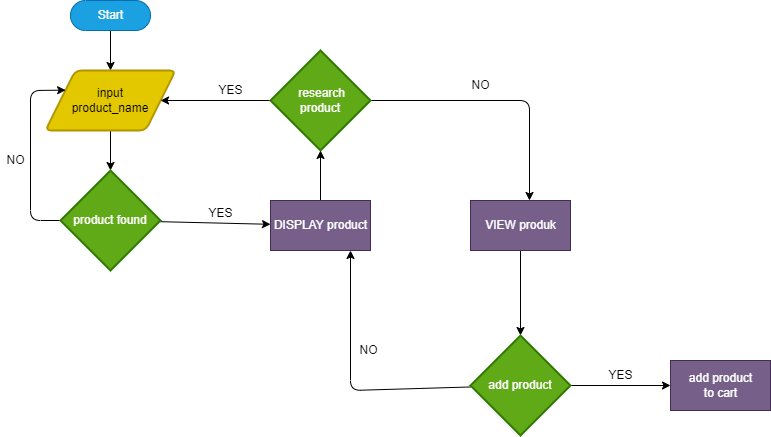

The diagram above was exported from draw.io. Its source (the exported page's mxGraphModel, read from the mxfile embedded in the PNG):
<mxGraphModel dx="769" dy="478" grid="1" gridSize="10" guides="1" tooltips="1" connect="1" arrows="1" fold="1" page="1" pageScale="1" pageWidth="850" pageHeight="1100" math="0" shadow="0">
  <root>
    <mxCell id="0" />
    <mxCell id="1" parent="0" />
    <mxCell id="45" value="" style="edgeStyle=none;html=1;" parent="1" source="46" target="48" edge="1">
      <mxGeometry relative="1" as="geometry" />
    </mxCell>
    <mxCell id="46" value="Start" style="html=1;dashed=0;whitespace=wrap;shape=mxgraph.dfd.start;fillColor=#1ba1e2;fontColor=#ffffff;strokeColor=#006EAF;" parent="1" vertex="1">
      <mxGeometry x="80" y="50" width="80" height="30" as="geometry" />
    </mxCell>
    <mxCell id="47" value="" style="edgeStyle=none;html=1;" parent="1" source="48" target="51" edge="1">
      <mxGeometry relative="1" as="geometry" />
    </mxCell>
    <mxCell id="48" value="input&lt;br&gt;product_name" style="shape=parallelogram;html=1;strokeWidth=2;perimeter=parallelogramPerimeter;whiteSpace=wrap;rounded=1;arcSize=12;size=0.23;fillColor=#e3c800;fontColor=#000000;strokeColor=#B09500;" parent="1" vertex="1">
      <mxGeometry x="55" y="120" width="130" height="60" as="geometry" />
    </mxCell>
    <mxCell id="49" value="" style="edgeStyle=none;html=1;" parent="1" source="51" target="56" edge="1">
      <mxGeometry relative="1" as="geometry" />
    </mxCell>
    <mxCell id="50" value="" style="edgeStyle=none;html=1;exitX=0;exitY=0.5;exitDx=0;exitDy=0;exitPerimeter=0;entryX=0;entryY=0.25;entryDx=0;entryDy=0;" parent="1" source="51" target="48" edge="1">
      <mxGeometry relative="1" as="geometry">
        <mxPoint x="40" y="280" as="sourcePoint" />
        <mxPoint x="40" y="140" as="targetPoint" />
        <Array as="points">
          <mxPoint x="40" y="270" />
          <mxPoint x="40" y="140" />
        </Array>
      </mxGeometry>
    </mxCell>
    <mxCell id="51" value="product found" style="strokeWidth=2;html=1;shape=mxgraph.flowchart.decision;whiteSpace=wrap;fillColor=#60a917;fontColor=#ffffff;strokeColor=#2D7600;" parent="1" vertex="1">
      <mxGeometry x="70" y="220" width="100" height="100" as="geometry" />
    </mxCell>
    <mxCell id="52" value="" style="edgeStyle=none;html=1;entryX=0.59;entryY=0;entryDx=0;entryDy=0;entryPerimeter=0;" edge="1" parent="1" source="54" target="58">
      <mxGeometry relative="1" as="geometry">
        <mxPoint x="460" y="160" as="targetPoint" />
        <Array as="points">
          <mxPoint x="539" y="150" />
        </Array>
      </mxGeometry>
    </mxCell>
    <mxCell id="53" value="" style="edgeStyle=none;html=1;" edge="1" parent="1" source="54" target="48">
      <mxGeometry relative="1" as="geometry" />
    </mxCell>
    <mxCell id="54" value="&amp;nbsp;research&lt;br&gt;product" style="strokeWidth=2;html=1;shape=mxgraph.flowchart.decision;whiteSpace=wrap;fillColor=#60a917;fontColor=#ffffff;strokeColor=#2D7600;" vertex="1" parent="1">
      <mxGeometry x="280" y="100" width="100" height="100" as="geometry" />
    </mxCell>
    <mxCell id="55" value="" style="edgeStyle=none;html=1;" edge="1" parent="1" source="56" target="54">
      <mxGeometry relative="1" as="geometry" />
    </mxCell>
    <mxCell id="56" value="DISPLAY product" style="html=1;dashed=0;whitespace=wrap;fillColor=#76608a;fontColor=#ffffff;strokeColor=#432D57;" parent="1" vertex="1">
      <mxGeometry x="280" y="250" width="100" height="50" as="geometry" />
    </mxCell>
    <mxCell id="57" value="" style="edgeStyle=none;html=1;" edge="1" parent="1" source="58" target="61">
      <mxGeometry relative="1" as="geometry" />
    </mxCell>
    <mxCell id="58" value="VIEW produk" style="html=1;dashed=0;whitespace=wrap;fillColor=#76608a;fontColor=#ffffff;strokeColor=#432D57;" vertex="1" parent="1">
      <mxGeometry x="480" y="250" width="100" height="50" as="geometry" />
    </mxCell>
    <mxCell id="59" value="" style="edgeStyle=none;html=1;" edge="1" parent="1" source="61" target="63">
      <mxGeometry relative="1" as="geometry" />
    </mxCell>
    <mxCell id="60" value="" style="edgeStyle=none;html=1;entryX=0.8;entryY=1;entryDx=0;entryDy=0;entryPerimeter=0;" edge="1" parent="1" source="61" target="56">
      <mxGeometry relative="1" as="geometry">
        <mxPoint x="400" y="435" as="targetPoint" />
        <Array as="points">
          <mxPoint x="360" y="440" />
        </Array>
      </mxGeometry>
    </mxCell>
    <mxCell id="61" value="add product" style="strokeWidth=2;html=1;shape=mxgraph.flowchart.decision;whiteSpace=wrap;fillColor=#60a917;fontColor=#ffffff;strokeColor=#2D7600;" vertex="1" parent="1">
      <mxGeometry x="480" y="385" width="100" height="100" as="geometry" />
    </mxCell>
    <mxCell id="63" value="add product&lt;br&gt;to cart" style="html=1;dashed=0;whitespace=wrap;fillColor=#76608a;fontColor=#ffffff;strokeColor=#432D57;" vertex="1" parent="1">
      <mxGeometry x="680" y="410" width="100" height="50" as="geometry" />
    </mxCell>
    <mxCell id="71" value="YES" style="text;html=1;align=center;verticalAlign=middle;resizable=0;points=[];autosize=1;strokeColor=none;fillColor=none;" vertex="1" parent="1">
      <mxGeometry x="610" y="415" width="40" height="20" as="geometry" />
    </mxCell>
    <mxCell id="72" value="NO" style="text;html=1;align=center;verticalAlign=middle;resizable=0;points=[];autosize=1;strokeColor=none;fillColor=none;" parent="1" vertex="1">
      <mxGeometry x="10" y="200" width="30" height="20" as="geometry" />
    </mxCell>
    <mxCell id="73" value="YES" style="text;html=1;align=center;verticalAlign=middle;resizable=0;points=[];autosize=1;strokeColor=none;fillColor=none;" vertex="1" parent="1">
      <mxGeometry x="220" y="130" width="40" height="20" as="geometry" />
    </mxCell>
    <mxCell id="74" value="YES" style="text;html=1;align=center;verticalAlign=middle;resizable=0;points=[];autosize=1;strokeColor=none;fillColor=none;" parent="1" vertex="1">
      <mxGeometry x="210" y="253" width="40" height="20" as="geometry" />
    </mxCell>
    <mxCell id="75" value="NO" style="text;html=1;align=center;verticalAlign=middle;resizable=0;points=[];autosize=1;strokeColor=none;fillColor=none;" vertex="1" parent="1">
      <mxGeometry x="363" y="390" width="30" height="20" as="geometry" />
    </mxCell>
    <mxCell id="78" value="NO" style="text;html=1;align=center;verticalAlign=middle;resizable=0;points=[];autosize=1;strokeColor=none;fillColor=none;" vertex="1" parent="1">
      <mxGeometry x="475" y="125" width="30" height="20" as="geometry" />
    </mxCell>
  </root>
</mxGraphModel>